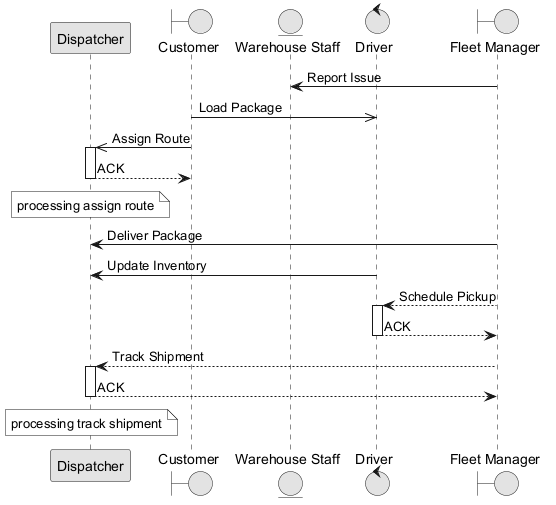

The diagram above was rendered by PlantUML. Its source (embedded in the PNG):
@startuml
skinparam monochrome true
participant "Dispatcher" as D
boundary "Customer" as C
entity "Warehouse Staff" as WS
control "Driver" as D2
boundary "Fleet Manager" as FM
FM -> WS : Report Issue
C ->> D2 : Load Package
C ->> D : Assign Route
activate D
D --> C : ACK
deactivate D
note over D : processing assign route
FM -> D : Deliver Package
D2 -> D : Update Inventory
FM --> D2 : Schedule Pickup
activate D2
D2 --> FM : ACK
deactivate D2
FM --> D : Track Shipment
activate D
D --> FM : ACK
deactivate D
note over D : processing track shipment
@enduml